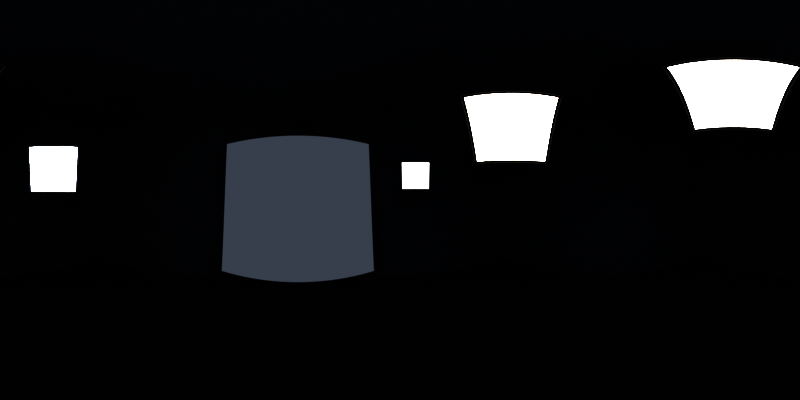 # Source: companion-studio-v2.blend  (saved by Blender 4.4.32; exported with 4.5.12 LTS)
import bpy
from mathutils import Matrix  # noqa: F401  (used for matrix-valued properties, if any)

bpy.ops.wm.read_factory_settings(use_empty=True)
scene = bpy.context.scene
scene.name = 'Scene'

# ---- collections
col_studio_rig = bpy.data.collections.new('studio_rig'); scene.collection.children.link(col_studio_rig)

# ---- materials (node trees are filled in below, after node groups)
mat_emit_key = bpy.data.materials.new('emit_key')
mat_body_key = bpy.data.materials.new('body_key')
mat_emit_fill = bpy.data.materials.new('emit_fill')
mat_emit_rim = bpy.data.materials.new('emit_rim')
mat_body_rim = bpy.data.materials.new('body_rim')
mat_emit_hair = bpy.data.materials.new('emit_hair')
mat_body_hair = bpy.data.materials.new('body_hair')
mat_emit_catchlight = bpy.data.materials.new('emit_catchlight')
mat_surround_floor = bpy.data.materials.new('surround_floor')
mat_surround_walls = bpy.data.materials.new('surround_walls')

# ---- material node trees
mat_emit_key.use_nodes = True; mat_emit_key.node_tree.nodes.clear()
_N = mat_emit_key.node_tree.nodes; _L = mat_emit_key.node_tree.links
n0 = _N.new('ShaderNodeOutputMaterial'); n0.name = 'Material Output'; n0.location = (0, 0)
n1 = _N.new('ShaderNodeMixShader'); n1.name = 'Mix Shader'; n1.location = (0, 0)
n2 = _N.new('ShaderNodeEmission'); n2.name = 'Emission'; n2.location = (0, 0)
n2.inputs[0].default_value = (1.0, 0.8879, 0.7605, 1.0)
n2.inputs[1].default_value = 10.0
n3 = _N.new('ShaderNodeBsdfDiffuse'); n3.name = 'Diffuse BSDF'; n3.location = (0, 0)
n3.inputs[0].default_value = (0.01, 0.01, 0.01, 1.0)
n4 = _N.new('ShaderNodeNewGeometry'); n4.name = 'Geometry'; n4.location = (0, 0)
_L.new(n4.outputs[6], n1.inputs[0])
_L.new(n2.outputs[0], n1.inputs[1])
_L.new(n3.outputs[0], n1.inputs[2])
_L.new(n1.outputs[0], n0.inputs[0])
n0.is_active_output = True
mat_body_key.use_nodes = True; mat_body_key.node_tree.nodes.clear()
_N = mat_body_key.node_tree.nodes; _L = mat_body_key.node_tree.links
n0 = _N.new('ShaderNodeBsdfPrincipled'); n0.name = 'Principled BSDF'; n0.location = (10, 300)
n0.inputs[0].default_value = (0.015, 0.015, 0.018, 1.0)
n0.inputs[2].default_value = 0.85
n1 = _N.new('ShaderNodeOutputMaterial'); n1.name = 'Material Output'; n1.location = (300, 300)
_L.new(n0.outputs[0], n1.inputs[0])
n1.is_active_output = True
mat_emit_fill.use_nodes = True; mat_emit_fill.node_tree.nodes.clear()
_N = mat_emit_fill.node_tree.nodes; _L = mat_emit_fill.node_tree.links
n0 = _N.new('ShaderNodeOutputMaterial'); n0.name = 'Material Output'; n0.location = (0, 0)
n1 = _N.new('ShaderNodeMixShader'); n1.name = 'Mix Shader'; n1.location = (0, 0)
n2 = _N.new('ShaderNodeEmission'); n2.name = 'Emission'; n2.location = (0, 0)
n2.inputs[0].default_value = (0.7157, 0.8148, 1.0, 1.0)
n2.inputs[1].default_value = 0.3
n3 = _N.new('ShaderNodeBsdfDiffuse'); n3.name = 'Diffuse BSDF'; n3.location = (0, 0)
n3.inputs[0].default_value = (0.01, 0.01, 0.01, 1.0)
n4 = _N.new('ShaderNodeNewGeometry'); n4.name = 'Geometry'; n4.location = (0, 0)
_L.new(n4.outputs[6], n1.inputs[0])
_L.new(n2.outputs[0], n1.inputs[1])
_L.new(n3.outputs[0], n1.inputs[2])
_L.new(n1.outputs[0], n0.inputs[0])
n0.is_active_output = True
mat_emit_rim.use_nodes = True; mat_emit_rim.node_tree.nodes.clear()
_N = mat_emit_rim.node_tree.nodes; _L = mat_emit_rim.node_tree.links
n0 = _N.new('ShaderNodeOutputMaterial'); n0.name = 'Material Output'; n0.location = (0, 0)
n1 = _N.new('ShaderNodeMixShader'); n1.name = 'Mix Shader'; n1.location = (0, 0)
n2 = _N.new('ShaderNodeEmission'); n2.name = 'Emission'; n2.location = (0, 0)
n2.inputs[0].default_value = (0.807, 0.8796, 1.0, 1.0)
n2.inputs[1].default_value = 18.0
n3 = _N.new('ShaderNodeBsdfDiffuse'); n3.name = 'Diffuse BSDF'; n3.location = (0, 0)
n3.inputs[0].default_value = (0.01, 0.01, 0.01, 1.0)
n4 = _N.new('ShaderNodeNewGeometry'); n4.name = 'Geometry'; n4.location = (0, 0)
_L.new(n4.outputs[6], n1.inputs[0])
_L.new(n2.outputs[0], n1.inputs[1])
_L.new(n3.outputs[0], n1.inputs[2])
_L.new(n1.outputs[0], n0.inputs[0])
n0.is_active_output = True
mat_body_rim.use_nodes = True; mat_body_rim.node_tree.nodes.clear()
_N = mat_body_rim.node_tree.nodes; _L = mat_body_rim.node_tree.links
n0 = _N.new('ShaderNodeBsdfPrincipled'); n0.name = 'Principled BSDF'; n0.location = (10, 300)
n0.inputs[0].default_value = (0.015, 0.015, 0.018, 1.0)
n0.inputs[2].default_value = 0.85
n1 = _N.new('ShaderNodeOutputMaterial'); n1.name = 'Material Output'; n1.location = (300, 300)
_L.new(n0.outputs[0], n1.inputs[0])
n1.is_active_output = True
mat_emit_hair.use_nodes = True; mat_emit_hair.node_tree.nodes.clear()
_N = mat_emit_hair.node_tree.nodes; _L = mat_emit_hair.node_tree.links
n0 = _N.new('ShaderNodeOutputMaterial'); n0.name = 'Material Output'; n0.location = (0, 0)
n1 = _N.new('ShaderNodeMixShader'); n1.name = 'Mix Shader'; n1.location = (0, 0)
n2 = _N.new('ShaderNodeEmission'); n2.name = 'Emission'; n2.location = (0, 0)
n2.inputs[0].default_value = (1.0, 0.9216, 0.8388, 1.0)
n2.inputs[1].default_value = 7.0
n3 = _N.new('ShaderNodeBsdfDiffuse'); n3.name = 'Diffuse BSDF'; n3.location = (0, 0)
n3.inputs[0].default_value = (0.01, 0.01, 0.01, 1.0)
n4 = _N.new('ShaderNodeNewGeometry'); n4.name = 'Geometry'; n4.location = (0, 0)
_L.new(n4.outputs[6], n1.inputs[0])
_L.new(n2.outputs[0], n1.inputs[1])
_L.new(n3.outputs[0], n1.inputs[2])
_L.new(n1.outputs[0], n0.inputs[0])
n0.is_active_output = True
mat_body_hair.use_nodes = True; mat_body_hair.node_tree.nodes.clear()
_N = mat_body_hair.node_tree.nodes; _L = mat_body_hair.node_tree.links
n0 = _N.new('ShaderNodeBsdfPrincipled'); n0.name = 'Principled BSDF'; n0.location = (10, 300)
n0.inputs[0].default_value = (0.015, 0.015, 0.018, 1.0)
n0.inputs[2].default_value = 0.85
n1 = _N.new('ShaderNodeOutputMaterial'); n1.name = 'Material Output'; n1.location = (300, 300)
_L.new(n0.outputs[0], n1.inputs[0])
n1.is_active_output = True
mat_emit_catchlight.use_nodes = True; mat_emit_catchlight.node_tree.nodes.clear()
_N = mat_emit_catchlight.node_tree.nodes; _L = mat_emit_catchlight.node_tree.links
n0 = _N.new('ShaderNodeOutputMaterial'); n0.name = 'Material Output'; n0.location = (0, 0)
n1 = _N.new('ShaderNodeMixShader'); n1.name = 'Mix Shader'; n1.location = (0, 0)
n2 = _N.new('ShaderNodeEmission'); n2.name = 'Emission'; n2.location = (0, 0)
n2.inputs[1].default_value = 1.8
n3 = _N.new('ShaderNodeBsdfDiffuse'); n3.name = 'Diffuse BSDF'; n3.location = (0, 0)
n3.inputs[0].default_value = (0.01, 0.01, 0.01, 1.0)
n4 = _N.new('ShaderNodeNewGeometry'); n4.name = 'Geometry'; n4.location = (0, 0)
_L.new(n4.outputs[6], n1.inputs[0])
_L.new(n2.outputs[0], n1.inputs[1])
_L.new(n3.outputs[0], n1.inputs[2])
_L.new(n1.outputs[0], n0.inputs[0])
n0.is_active_output = True
mat_surround_floor.use_nodes = True; mat_surround_floor.node_tree.nodes.clear()
_N = mat_surround_floor.node_tree.nodes; _L = mat_surround_floor.node_tree.links
n0 = _N.new('ShaderNodeOutputMaterial'); n0.name = 'Material Output'; n0.location = (0, 0)
n1 = _N.new('ShaderNodeAddShader'); n1.name = 'Add Shader'; n1.location = (0, 0)
n2 = _N.new('ShaderNodeEmission'); n2.name = 'Emission'; n2.location = (0, 0)
n2.inputs[0].default_value = (0.002125, 0.002732, 0.005182, 1.0)
n2.inputs[1].default_value = 0.03
n3 = _N.new('ShaderNodeBsdfDiffuse'); n3.name = 'Diffuse BSDF'; n3.location = (0, 0)
n3.inputs[0].default_value = (0.008201, 0.01054, 0.02, 1.0)
n3.inputs[1].default_value = 0.9
_L.new(n2.outputs[0], n1.inputs[0])
_L.new(n3.outputs[0], n1.inputs[1])
_L.new(n1.outputs[0], n0.inputs[0])
n0.is_active_output = True
mat_surround_walls.use_nodes = True; mat_surround_walls.node_tree.nodes.clear()
_N = mat_surround_walls.node_tree.nodes; _L = mat_surround_walls.node_tree.links
n0 = _N.new('ShaderNodeOutputMaterial'); n0.name = 'Material Output'; n0.location = (0, 0)
n1 = _N.new('ShaderNodeAddShader'); n1.name = 'Add Shader'; n1.location = (0, 0)
n2 = _N.new('ShaderNodeEmission'); n2.name = 'Emission'; n2.location = (0, 0)
n2.inputs[0].default_value = (0.007499, 0.01033, 0.01764, 1.0)
n2.inputs[1].default_value = 0.07
n3 = _N.new('ShaderNodeBsdfDiffuse'); n3.name = 'Diffuse BSDF'; n3.location = (0, 0)
n3.inputs[0].default_value = (0.02125, 0.02928, 0.05, 1.0)
n3.inputs[1].default_value = 0.9
_L.new(n2.outputs[0], n1.inputs[0])
_L.new(n3.outputs[0], n1.inputs[1])
_L.new(n1.outputs[0], n0.inputs[0])
n0.is_active_output = True

# ---- world
world_world = bpy.data.worlds.new('World'); scene.world = world_world
world_world.use_nodes = True; world_world.node_tree.nodes.clear()
_N = world_world.node_tree.nodes; _L = world_world.node_tree.links
n0 = _N.new('ShaderNodeOutputWorld'); n0.name = 'World Output'; n0.location = (300, 300)
n1 = _N.new('ShaderNodeBackground'); n1.name = 'Background'; n1.location = (10, 300)
n1.inputs[0].default_value = (0.05088, 0.05088, 0.05088, 1.0)
_L.new(n1.outputs[0], n0.inputs[0])
n0.is_active_output = True
world_world.color = (0.05088, 0.05088, 0.05088)
world_world.sun_shadow_jitter_overblur = 0.0

# ---- cameras
cam_pano = bpy.data.cameras.new('pano')
cam_pano.type = 'PANO'
cam_pano.panorama_type = 'EQUIRECTANGULAR'

# ---- meshes
me_plane = bpy.data.meshes.new('Plane')
me_plane.from_pydata([(-0.5, -0.5, 0.0), (0.5, -0.5, 0.0), (-0.5, 0.5, 0.0), (0.5, 0.5, 0.0)], [], [(0, 1, 3, 2)])
_uv = me_plane.uv_layers.new(name='UVMap')
_uv.uv.foreach_set('vector', [0.0, 0.0, 1.0, 0.0, 1.0, 1.0, 0.0, 1.0])
me_plane.materials.append(mat_emit_key)
me_plane.update()
me_plane_001 = bpy.data.meshes.new('Plane.001')
me_plane_001.from_pydata([(-0.5, -0.5, 0.0), (0.5, -0.5, 0.0), (-0.5, 0.5, 0.0), (0.5, 0.5, 0.0)], [], [(0, 1, 3, 2)])
_uv = me_plane_001.uv_layers.new(name='UVMap')
_uv.uv.foreach_set('vector', [0.0, 0.0, 1.0, 0.0, 1.0, 1.0, 0.0, 1.0])
me_plane_001.materials.append(mat_body_key)
me_plane_001.update()
me_plane_002 = bpy.data.meshes.new('Plane.002')
me_plane_002.from_pydata([(-0.5, -0.5, 0.0), (0.5, -0.5, 0.0), (-0.5, 0.5, 0.0), (0.5, 0.5, 0.0)], [], [(0, 1, 3, 2)])
_uv = me_plane_002.uv_layers.new(name='UVMap')
_uv.uv.foreach_set('vector', [0.0, 0.0, 1.0, 0.0, 1.0, 1.0, 0.0, 1.0])
me_plane_002.materials.append(mat_body_key)
me_plane_002.update()
me_plane_003 = bpy.data.meshes.new('Plane.003')
me_plane_003.from_pydata([(-0.5, -0.5, 0.0), (0.5, -0.5, 0.0), (-0.5, 0.5, 0.0), (0.5, 0.5, 0.0)], [], [(0, 1, 3, 2)])
_uv = me_plane_003.uv_layers.new(name='UVMap')
_uv.uv.foreach_set('vector', [0.0, 0.0, 1.0, 0.0, 1.0, 1.0, 0.0, 1.0])
me_plane_003.materials.append(mat_body_key)
me_plane_003.update()
me_plane_004 = bpy.data.meshes.new('Plane.004')
me_plane_004.from_pydata([(-0.5, -0.5, 0.0), (0.5, -0.5, 0.0), (-0.5, 0.5, 0.0), (0.5, 0.5, 0.0)], [], [(0, 1, 3, 2)])
_uv = me_plane_004.uv_layers.new(name='UVMap')
_uv.uv.foreach_set('vector', [0.0, 0.0, 1.0, 0.0, 1.0, 1.0, 0.0, 1.0])
me_plane_004.materials.append(mat_body_key)
me_plane_004.update()
me_plane_005 = bpy.data.meshes.new('Plane.005')
me_plane_005.from_pydata([(-0.5, -0.5, 0.0), (0.5, -0.5, 0.0), (-0.5, 0.5, 0.0), (0.5, 0.5, 0.0)], [], [(0, 1, 3, 2)])
_uv = me_plane_005.uv_layers.new(name='UVMap')
_uv.uv.foreach_set('vector', [0.0, 0.0, 1.0, 0.0, 1.0, 1.0, 0.0, 1.0])
me_plane_005.materials.append(mat_body_key)
me_plane_005.update()
me_plane_006 = bpy.data.meshes.new('Plane.006')
me_plane_006.from_pydata([(-0.5, -0.5, 0.0), (0.5, -0.5, 0.0), (-0.5, 0.5, 0.0), (0.5, 0.5, 0.0)], [], [(0, 1, 3, 2)])
_uv = me_plane_006.uv_layers.new(name='UVMap')
_uv.uv.foreach_set('vector', [0.0, 0.0, 1.0, 0.0, 1.0, 1.0, 0.0, 1.0])
me_plane_006.materials.append(mat_emit_fill)
me_plane_006.update()
me_plane_007 = bpy.data.meshes.new('Plane.007')
me_plane_007.from_pydata([(-0.5, -0.5, 0.0), (0.5, -0.5, 0.0), (-0.5, 0.5, 0.0), (0.5, 0.5, 0.0)], [], [(0, 1, 3, 2)])
_uv = me_plane_007.uv_layers.new(name='UVMap')
_uv.uv.foreach_set('vector', [0.0, 0.0, 1.0, 0.0, 1.0, 1.0, 0.0, 1.0])
me_plane_007.materials.append(mat_emit_rim)
me_plane_007.update()
me_plane_008 = bpy.data.meshes.new('Plane.008')
me_plane_008.from_pydata([(-0.5, -0.5, 0.0), (0.5, -0.5, 0.0), (-0.5, 0.5, 0.0), (0.5, 0.5, 0.0)], [], [(0, 1, 3, 2)])
_uv = me_plane_008.uv_layers.new(name='UVMap')
_uv.uv.foreach_set('vector', [0.0, 0.0, 1.0, 0.0, 1.0, 1.0, 0.0, 1.0])
me_plane_008.materials.append(mat_body_rim)
me_plane_008.update()
me_plane_009 = bpy.data.meshes.new('Plane.009')
me_plane_009.from_pydata([(-0.5, -0.5, 0.0), (0.5, -0.5, 0.0), (-0.5, 0.5, 0.0), (0.5, 0.5, 0.0)], [], [(0, 1, 3, 2)])
_uv = me_plane_009.uv_layers.new(name='UVMap')
_uv.uv.foreach_set('vector', [0.0, 0.0, 1.0, 0.0, 1.0, 1.0, 0.0, 1.0])
me_plane_009.materials.append(mat_body_rim)
me_plane_009.update()
me_plane_010 = bpy.data.meshes.new('Plane.010')
me_plane_010.from_pydata([(-0.5, -0.5, 0.0), (0.5, -0.5, 0.0), (-0.5, 0.5, 0.0), (0.5, 0.5, 0.0)], [], [(0, 1, 3, 2)])
_uv = me_plane_010.uv_layers.new(name='UVMap')
_uv.uv.foreach_set('vector', [0.0, 0.0, 1.0, 0.0, 1.0, 1.0, 0.0, 1.0])
me_plane_010.materials.append(mat_body_rim)
me_plane_010.update()
me_plane_011 = bpy.data.meshes.new('Plane.011')
me_plane_011.from_pydata([(-0.5, -0.5, 0.0), (0.5, -0.5, 0.0), (-0.5, 0.5, 0.0), (0.5, 0.5, 0.0)], [], [(0, 1, 3, 2)])
_uv = me_plane_011.uv_layers.new(name='UVMap')
_uv.uv.foreach_set('vector', [0.0, 0.0, 1.0, 0.0, 1.0, 1.0, 0.0, 1.0])
me_plane_011.materials.append(mat_body_rim)
me_plane_011.update()
me_plane_012 = bpy.data.meshes.new('Plane.012')
me_plane_012.from_pydata([(-0.5, -0.5, 0.0), (0.5, -0.5, 0.0), (-0.5, 0.5, 0.0), (0.5, 0.5, 0.0)], [], [(0, 1, 3, 2)])
_uv = me_plane_012.uv_layers.new(name='UVMap')
_uv.uv.foreach_set('vector', [0.0, 0.0, 1.0, 0.0, 1.0, 1.0, 0.0, 1.0])
me_plane_012.materials.append(mat_body_rim)
me_plane_012.update()
me_plane_013 = bpy.data.meshes.new('Plane.013')
me_plane_013.from_pydata([(-0.5, -0.5, 0.0), (0.5, -0.5, 0.0), (-0.5, 0.5, 0.0), (0.5, 0.5, 0.0)], [], [(0, 1, 3, 2)])
_uv = me_plane_013.uv_layers.new(name='UVMap')
_uv.uv.foreach_set('vector', [0.0, 0.0, 1.0, 0.0, 1.0, 1.0, 0.0, 1.0])
me_plane_013.materials.append(mat_emit_hair)
me_plane_013.update()
me_plane_014 = bpy.data.meshes.new('Plane.014')
me_plane_014.from_pydata([(-0.5, -0.5, 0.0), (0.5, -0.5, 0.0), (-0.5, 0.5, 0.0), (0.5, 0.5, 0.0)], [], [(0, 1, 3, 2)])
_uv = me_plane_014.uv_layers.new(name='UVMap')
_uv.uv.foreach_set('vector', [0.0, 0.0, 1.0, 0.0, 1.0, 1.0, 0.0, 1.0])
me_plane_014.materials.append(mat_body_hair)
me_plane_014.update()
me_plane_015 = bpy.data.meshes.new('Plane.015')
me_plane_015.from_pydata([(-0.5, -0.5, 0.0), (0.5, -0.5, 0.0), (-0.5, 0.5, 0.0), (0.5, 0.5, 0.0)], [], [(0, 1, 3, 2)])
_uv = me_plane_015.uv_layers.new(name='UVMap')
_uv.uv.foreach_set('vector', [0.0, 0.0, 1.0, 0.0, 1.0, 1.0, 0.0, 1.0])
me_plane_015.materials.append(mat_body_hair)
me_plane_015.update()
me_plane_016 = bpy.data.meshes.new('Plane.016')
me_plane_016.from_pydata([(-0.5, -0.5, 0.0), (0.5, -0.5, 0.0), (-0.5, 0.5, 0.0), (0.5, 0.5, 0.0)], [], [(0, 1, 3, 2)])
_uv = me_plane_016.uv_layers.new(name='UVMap')
_uv.uv.foreach_set('vector', [0.0, 0.0, 1.0, 0.0, 1.0, 1.0, 0.0, 1.0])
me_plane_016.materials.append(mat_body_hair)
me_plane_016.update()
me_plane_017 = bpy.data.meshes.new('Plane.017')
me_plane_017.from_pydata([(-0.5, -0.5, 0.0), (0.5, -0.5, 0.0), (-0.5, 0.5, 0.0), (0.5, 0.5, 0.0)], [], [(0, 1, 3, 2)])
_uv = me_plane_017.uv_layers.new(name='UVMap')
_uv.uv.foreach_set('vector', [0.0, 0.0, 1.0, 0.0, 1.0, 1.0, 0.0, 1.0])
me_plane_017.materials.append(mat_body_hair)
me_plane_017.update()
me_plane_018 = bpy.data.meshes.new('Plane.018')
me_plane_018.from_pydata([(-0.5, -0.5, 0.0), (0.5, -0.5, 0.0), (-0.5, 0.5, 0.0), (0.5, 0.5, 0.0)], [], [(0, 1, 3, 2)])
_uv = me_plane_018.uv_layers.new(name='UVMap')
_uv.uv.foreach_set('vector', [0.0, 0.0, 1.0, 0.0, 1.0, 1.0, 0.0, 1.0])
me_plane_018.materials.append(mat_body_hair)
me_plane_018.update()
me_plane_019 = bpy.data.meshes.new('Plane.019')
me_plane_019.from_pydata([(-0.5, -0.5, 0.0), (0.5, -0.5, 0.0), (-0.5, 0.5, 0.0), (0.5, 0.5, 0.0)], [], [(0, 1, 3, 2)])
_uv = me_plane_019.uv_layers.new(name='UVMap')
_uv.uv.foreach_set('vector', [0.0, 0.0, 1.0, 0.0, 1.0, 1.0, 0.0, 1.0])
me_plane_019.materials.append(mat_emit_catchlight)
me_plane_019.update()
me_plane_020 = bpy.data.meshes.new('Plane.020')
me_plane_020.from_pydata([(-0.5, -0.5, 0.0), (0.5, -0.5, 0.0), (-0.5, 0.5, 0.0), (0.5, 0.5, 0.0)], [], [(0, 1, 3, 2)])
_uv = me_plane_020.uv_layers.new(name='UVMap')
_uv.uv.foreach_set('vector', [0.0, 0.0, 1.0, 0.0, 1.0, 1.0, 0.0, 1.0])
me_plane_020.materials.append(mat_surround_floor)
me_plane_020.update()
me_plane_021 = bpy.data.meshes.new('Plane.021')
me_plane_021.from_pydata([(-0.5, -0.5, 0.0), (0.5, -0.5, 0.0), (-0.5, 0.5, 0.0), (0.5, 0.5, 0.0)], [], [(0, 1, 3, 2)])
_uv = me_plane_021.uv_layers.new(name='UVMap')
_uv.uv.foreach_set('vector', [0.0, 0.0, 1.0, 0.0, 1.0, 1.0, 0.0, 1.0])
me_plane_021.materials.append(mat_surround_walls)
me_plane_021.update()
me_plane_022 = bpy.data.meshes.new('Plane.022')
me_plane_022.from_pydata([(-0.5, -0.5, 0.0), (0.5, -0.5, 0.0), (-0.5, 0.5, 0.0), (0.5, 0.5, 0.0)], [], [(0, 1, 3, 2)])
_uv = me_plane_022.uv_layers.new(name='UVMap')
_uv.uv.foreach_set('vector', [0.0, 0.0, 1.0, 0.0, 1.0, 1.0, 0.0, 1.0])
me_plane_022.materials.append(mat_surround_walls)
me_plane_022.update()
me_plane_023 = bpy.data.meshes.new('Plane.023')
me_plane_023.from_pydata([(-0.5, -0.5, 0.0), (0.5, -0.5, 0.0), (-0.5, 0.5, 0.0), (0.5, 0.5, 0.0)], [], [(0, 1, 3, 2)])
_uv = me_plane_023.uv_layers.new(name='UVMap')
_uv.uv.foreach_set('vector', [0.0, 0.0, 1.0, 0.0, 1.0, 1.0, 0.0, 1.0])
me_plane_023.materials.append(mat_surround_walls)
me_plane_023.update()
me_plane_024 = bpy.data.meshes.new('Plane.024')
me_plane_024.from_pydata([(-0.5, -0.5, 0.0), (0.5, -0.5, 0.0), (-0.5, 0.5, 0.0), (0.5, 0.5, 0.0)], [], [(0, 1, 3, 2)])
_uv = me_plane_024.uv_layers.new(name='UVMap')
_uv.uv.foreach_set('vector', [0.0, 0.0, 1.0, 0.0, 1.0, 1.0, 0.0, 1.0])
me_plane_024.materials.append(mat_surround_walls)
me_plane_024.update()
me_plane_025 = bpy.data.meshes.new('Plane.025')
me_plane_025.from_pydata([(-0.5, -0.5, 0.0), (0.5, -0.5, 0.0), (-0.5, 0.5, 0.0), (0.5, 0.5, 0.0)], [], [(0, 1, 3, 2)])
_uv = me_plane_025.uv_layers.new(name='UVMap')
_uv.uv.foreach_set('vector', [0.0, 0.0, 1.0, 0.0, 1.0, 1.0, 0.0, 1.0])
me_plane_025.materials.append(mat_surround_walls)
me_plane_025.update()

# ---- objects
ob_ref_virtual_camera_do_not_render = bpy.data.objects.new('REF_virtual_camera_do_not_render', None)
ob_pano_camera = bpy.data.objects.new('pano_camera', cam_pano)
ob_panel_key = bpy.data.objects.new('panel_key', me_plane)
ob_housing_key_back = bpy.data.objects.new('housing_key_back', me_plane_001)
ob_housing_key_xp = bpy.data.objects.new('housing_key_xp', me_plane_002)
ob_housing_key_xn = bpy.data.objects.new('housing_key_xn', me_plane_003)
ob_housing_key_yp = bpy.data.objects.new('housing_key_yp', me_plane_004)
ob_housing_key_yn = bpy.data.objects.new('housing_key_yn', me_plane_005)
ob_panel_fill = bpy.data.objects.new('panel_fill', me_plane_006)
ob_panel_rim = bpy.data.objects.new('panel_rim', me_plane_007)
ob_housing_rim_back = bpy.data.objects.new('housing_rim_back', me_plane_008)
ob_housing_rim_xp = bpy.data.objects.new('housing_rim_xp', me_plane_009)
ob_housing_rim_xn = bpy.data.objects.new('housing_rim_xn', me_plane_010)
ob_housing_rim_yp = bpy.data.objects.new('housing_rim_yp', me_plane_011)
ob_housing_rim_yn = bpy.data.objects.new('housing_rim_yn', me_plane_012)
ob_panel_hair = bpy.data.objects.new('panel_hair', me_plane_013)
ob_housing_hair_back = bpy.data.objects.new('housing_hair_back', me_plane_014)
ob_housing_hair_xp = bpy.data.objects.new('housing_hair_xp', me_plane_015)
ob_housing_hair_xn = bpy.data.objects.new('housing_hair_xn', me_plane_016)
ob_housing_hair_yp = bpy.data.objects.new('housing_hair_yp', me_plane_017)
ob_housing_hair_yn = bpy.data.objects.new('housing_hair_yn', me_plane_018)
ob_panel_catchlight = bpy.data.objects.new('panel_catchlight', me_plane_019)
ob_surround_floor = bpy.data.objects.new('surround_floor', me_plane_020)
ob_surround_ceiling = bpy.data.objects.new('surround_ceiling', me_plane_021)
ob_surround_wall_xp = bpy.data.objects.new('surround_wall_xp', me_plane_022)
ob_surround_wall_xn = bpy.data.objects.new('surround_wall_xn', me_plane_023)
ob_surround_wall_yp = bpy.data.objects.new('surround_wall_yp', me_plane_024)
ob_surround_wall_yn = bpy.data.objects.new('surround_wall_yn', me_plane_025)

# ---- transforms, parenting, visibility, modifiers, constraints
ob_ref_virtual_camera_do_not_render.location = (0.0, -4.0, 0.0)
ob_pano_camera.location = (0.0, 0.0, 0.0)
ob_pano_camera.rotation_euler = (1.571, 0.0, 3.142)
ob_panel_key.location = (-2.57, -2.156, 2.179)
ob_panel_key.rotation_euler = (2.147, 1.877e-09, 2.269)
ob_panel_key.scale = (2.144, 2.144, 1.0)
ob_housing_key_back.location = (-2.735, -2.295, 2.319)
ob_housing_key_back.rotation_euler = (2.147, 1.877e-09, 2.269)
ob_housing_key_back.scale = (2.272, 2.272, 1.0)
ob_housing_key_xp.location = (-3.358, -1.335, 2.228)
ob_housing_key_xp.rotation_euler = (1.571, -0.576, -2.443)
ob_housing_key_xp.scale = (0.3344, 2.272, 1.0)
ob_housing_key_xn.location = (-1.897, -3.075, 2.228)
ob_housing_key_xn.rotation_euler = (1.571, 0.576, 0.6981)
ob_housing_key_xn.scale = (0.3344, 2.272, 1.0)
ob_housing_key_yp.location = (-2.154, -1.807, 3.18)
ob_housing_key_yp.rotation_euler = (0.576, -3.535e-08, 2.269)
ob_housing_key_yp.scale = (2.272, 0.3344, 1.0)
ob_housing_key_yn.location = (-3.102, -2.603, 1.275)
ob_housing_key_yn.rotation_euler = (0.576, 3.142, -0.8727)
ob_housing_key_yn.scale = (2.272, 0.3344, 1.0)
ob_panel_fill.location = (2.87, -2.772, -0.279)
ob_panel_fill.rotation_euler = (1.501, -1.683e-08, -2.339)
ob_panel_fill.scale = (5.195, 5.195, 1.0)
ob_panel_rim.location = (1.579, 3.546, 0.9677)
ob_panel_rim.rotation_euler = (1.815, 2.794e-08, -0.4189)
ob_panel_rim.scale = (1.411, 1.411, 1.0)
ob_housing_rim_back.location = (1.645, 3.696, 1.009)
ob_housing_rim_back.rotation_euler = (1.815, 1.771e-08, -0.4189)
ob_housing_rim_back.scale = (1.495, 1.495, 1.0)
ob_housing_rim_xp.location = (2.285, 3.294, 0.982)
ob_housing_rim_xp.rotation_euler = (1.571, -0.2443, 1.152)
ob_housing_rim_xp.scale = (0.2201, 1.495, 1.0)
ob_housing_rim_xn.location = (0.919, 3.902, 0.982)
ob_housing_rim_xn.rotation_euler = (1.571, 0.2443, -1.99)
ob_housing_rim_xn.scale = (0.2201, 1.495, 1.0)
ob_housing_rim_yp.location = (1.528, 3.433, 1.707)
ob_housing_rim_yp.rotation_euler = (0.2443, -4.008e-09, -0.4189)
ob_housing_rim_yp.scale = (1.495, 0.2201, 1.0)
ob_housing_rim_yn.location = (1.676, 3.763, 0.2566)
ob_housing_rim_yn.rotation_euler = (-2.897, 1.504e-10, -0.4189)
ob_housing_rim_yn.scale = (1.495, 0.2201, 1.0)
ob_panel_hair.location = (-1.338, 2.318, 2.973)
ob_panel_hair.rotation_euler = (2.409, -7.688e-09, 0.5236)
ob_panel_hair.scale = (2.144, 2.144, 1.0)
ob_housing_hair_back.location = (-1.424, 2.467, 3.164)
ob_housing_hair_back.rotation_euler = (2.409, -3.241e-08, 0.5236)
ob_housing_hair_back.scale = (2.272, 2.272, 1.0)
ob_housing_hair_xp.location = (-0.3845, 2.938, 3.039)
ob_housing_hair_xp.rotation_euler = (1.571, -0.8378, 2.094)
ob_housing_hair_xp.scale = (0.3344, 2.272, 1.0)
ob_housing_hair_xn.location = (-2.352, 1.802, 3.039)
ob_housing_hair_xn.rotation_euler = (1.571, 0.8378, -1.047)
ob_housing_hair_xn.scale = (0.3344, 2.272, 1.0)
ob_housing_hair_yp.location = (-0.9462, 1.639, 3.8)
ob_housing_hair_yp.rotation_euler = (0.8378, 8.835e-09, 0.5236)
ob_housing_hair_yp.scale = (2.272, 0.3344, 1.0)
ob_housing_hair_yn.location = (-1.791, 3.101, 2.279)
ob_housing_hair_yn.rotation_euler = (-2.304, -4.314e-09, 0.5236)
ob_housing_hair_yn.scale = (2.272, 0.3344, 1.0)
ob_panel_catchlight.location = (-0.4785, -3.897, 0.7632)
ob_panel_catchlight.rotation_euler = (-1.379, 3.142, -0.1222)
ob_panel_catchlight.scale = (0.8408, 0.8408, 1.0)
ob_surround_floor.location = (0.0, 0.0, -3.87)
ob_surround_floor.scale = (11.61, 11.53, 1.0)
ob_surround_ceiling.location = (0.0, 0.0, 4.69)
ob_surround_ceiling.rotation_euler = (3.142, 0.0, 0.0)
ob_surround_ceiling.scale = (11.61, 11.53, 1.0)
ob_surround_wall_xp.location = (5.805, 0.0, 0.4097)
ob_surround_wall_xp.rotation_euler = (0.0, -1.571, 0.0)
ob_surround_wall_xp.scale = (8.56, 11.53, 1.0)
ob_surround_wall_xn.location = (-5.805, 0.0, 0.4097)
ob_surround_wall_xn.rotation_euler = (0.0, 1.571, 0.0)
ob_surround_wall_xn.scale = (8.56, 11.53, 1.0)
ob_surround_wall_yp.location = (0.0, 5.766, 0.4097)
ob_surround_wall_yp.rotation_euler = (1.571, 0.0, 0.0)
ob_surround_wall_yp.scale = (11.61, 8.56, 1.0)
ob_surround_wall_yn.location = (0.0, -5.766, 0.4097)
ob_surround_wall_yn.rotation_euler = (-1.571, 0.0, 0.0)
ob_surround_wall_yn.scale = (11.61, 8.56, 1.0)

# ---- collection membership
scene.collection.objects.link(ob_ref_virtual_camera_do_not_render)
scene.collection.objects.link(ob_pano_camera)
col_studio_rig.objects.link(ob_panel_key)
col_studio_rig.objects.link(ob_housing_key_back)
col_studio_rig.objects.link(ob_housing_key_xp)
col_studio_rig.objects.link(ob_housing_key_xn)
col_studio_rig.objects.link(ob_housing_key_yp)
col_studio_rig.objects.link(ob_housing_key_yn)
col_studio_rig.objects.link(ob_panel_fill)
col_studio_rig.objects.link(ob_panel_rim)
col_studio_rig.objects.link(ob_housing_rim_back)
col_studio_rig.objects.link(ob_housing_rim_xp)
col_studio_rig.objects.link(ob_housing_rim_xn)
col_studio_rig.objects.link(ob_housing_rim_yp)
col_studio_rig.objects.link(ob_housing_rim_yn)
col_studio_rig.objects.link(ob_panel_hair)
col_studio_rig.objects.link(ob_housing_hair_back)
col_studio_rig.objects.link(ob_housing_hair_xp)
col_studio_rig.objects.link(ob_housing_hair_xn)
col_studio_rig.objects.link(ob_housing_hair_yp)
col_studio_rig.objects.link(ob_housing_hair_yn)
col_studio_rig.objects.link(ob_panel_catchlight)
col_studio_rig.objects.link(ob_surround_floor)
col_studio_rig.objects.link(ob_surround_ceiling)
col_studio_rig.objects.link(ob_surround_wall_xp)
col_studio_rig.objects.link(ob_surround_wall_xn)
col_studio_rig.objects.link(ob_surround_wall_yp)
col_studio_rig.objects.link(ob_surround_wall_yn)

# ---- scene / render settings (as saved in the file)
scene.camera = ob_pano_camera
scene.frame_start = 1; scene.frame_end = 250; scene.frame_set(1)
scene.render.engine = 'CYCLES'
scene.render.resolution_x = 2048
scene.render.resolution_y = 1024
scene.cycles.samples = 2048
scene.cycles.max_bounces = 16
scene.cycles.diffuse_bounces = 8
scene.cycles.transmission_bounces = 8
scene.cycles.sample_clamp_indirect = 0.0
scene.view_settings.view_transform = 'Raw'
bpy.context.view_layer.update()
